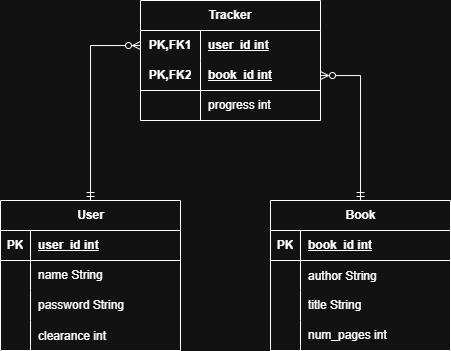

The diagram above was exported from draw.io. Its source (the exported page's mxGraphModel, read from the mxfile embedded in the PNG):
<mxGraphModel dx="1141" dy="722" grid="1" gridSize="10" guides="1" tooltips="1" connect="1" arrows="1" fold="1" page="1" pageScale="1" pageWidth="850" pageHeight="1100" math="0" shadow="0">
  <root>
    <mxCell id="0" />
    <mxCell id="1" parent="0" />
    <mxCell id="_njZCjuHq78mWN29egpX-56" style="edgeStyle=orthogonalEdgeStyle;rounded=0;orthogonalLoop=1;jettySize=auto;html=1;endArrow=ERzeroToMany;endFill=0;startArrow=ERmandOne;startFill=0;" edge="1" parent="1" source="_njZCjuHq78mWN29egpX-1" target="_njZCjuHq78mWN29egpX-44">
      <mxGeometry relative="1" as="geometry" />
    </mxCell>
    <mxCell id="_njZCjuHq78mWN29egpX-1" value="User" style="shape=table;startSize=30;container=1;collapsible=1;childLayout=tableLayout;fixedRows=1;rowLines=0;fontStyle=1;align=center;resizeLast=1;html=1;" vertex="1" parent="1">
      <mxGeometry x="240" y="400" width="180" height="150" as="geometry" />
    </mxCell>
    <mxCell id="_njZCjuHq78mWN29egpX-2" value="" style="shape=tableRow;horizontal=0;startSize=0;swimlaneHead=0;swimlaneBody=0;fillColor=none;collapsible=0;dropTarget=0;points=[[0,0.5],[1,0.5]];portConstraint=eastwest;top=0;left=0;right=0;bottom=1;" vertex="1" parent="_njZCjuHq78mWN29egpX-1">
      <mxGeometry y="30" width="180" height="30" as="geometry" />
    </mxCell>
    <mxCell id="_njZCjuHq78mWN29egpX-3" value="PK" style="shape=partialRectangle;connectable=0;fillColor=none;top=0;left=0;bottom=0;right=0;fontStyle=1;overflow=hidden;whiteSpace=wrap;html=1;" vertex="1" parent="_njZCjuHq78mWN29egpX-2">
      <mxGeometry width="30" height="30" as="geometry">
        <mxRectangle width="30" height="30" as="alternateBounds" />
      </mxGeometry>
    </mxCell>
    <mxCell id="_njZCjuHq78mWN29egpX-4" value="user_id int" style="shape=partialRectangle;connectable=0;fillColor=none;top=0;left=0;bottom=0;right=0;align=left;spacingLeft=6;fontStyle=5;overflow=hidden;whiteSpace=wrap;html=1;" vertex="1" parent="_njZCjuHq78mWN29egpX-2">
      <mxGeometry x="30" width="150" height="30" as="geometry">
        <mxRectangle width="150" height="30" as="alternateBounds" />
      </mxGeometry>
    </mxCell>
    <mxCell id="_njZCjuHq78mWN29egpX-5" value="" style="shape=tableRow;horizontal=0;startSize=0;swimlaneHead=0;swimlaneBody=0;fillColor=none;collapsible=0;dropTarget=0;points=[[0,0.5],[1,0.5]];portConstraint=eastwest;top=0;left=0;right=0;bottom=0;" vertex="1" parent="_njZCjuHq78mWN29egpX-1">
      <mxGeometry y="60" width="180" height="30" as="geometry" />
    </mxCell>
    <mxCell id="_njZCjuHq78mWN29egpX-6" value="" style="shape=partialRectangle;connectable=0;fillColor=none;top=0;left=0;bottom=0;right=0;editable=1;overflow=hidden;whiteSpace=wrap;html=1;" vertex="1" parent="_njZCjuHq78mWN29egpX-5">
      <mxGeometry width="30" height="30" as="geometry">
        <mxRectangle width="30" height="30" as="alternateBounds" />
      </mxGeometry>
    </mxCell>
    <mxCell id="_njZCjuHq78mWN29egpX-7" value="name String" style="shape=partialRectangle;connectable=0;fillColor=none;top=0;left=0;bottom=0;right=0;align=left;spacingLeft=6;overflow=hidden;whiteSpace=wrap;html=1;" vertex="1" parent="_njZCjuHq78mWN29egpX-5">
      <mxGeometry x="30" width="150" height="30" as="geometry">
        <mxRectangle width="150" height="30" as="alternateBounds" />
      </mxGeometry>
    </mxCell>
    <mxCell id="_njZCjuHq78mWN29egpX-8" value="" style="shape=tableRow;horizontal=0;startSize=0;swimlaneHead=0;swimlaneBody=0;fillColor=none;collapsible=0;dropTarget=0;points=[[0,0.5],[1,0.5]];portConstraint=eastwest;top=0;left=0;right=0;bottom=0;" vertex="1" parent="_njZCjuHq78mWN29egpX-1">
      <mxGeometry y="90" width="180" height="30" as="geometry" />
    </mxCell>
    <mxCell id="_njZCjuHq78mWN29egpX-9" value="" style="shape=partialRectangle;connectable=0;fillColor=none;top=0;left=0;bottom=0;right=0;editable=1;overflow=hidden;whiteSpace=wrap;html=1;" vertex="1" parent="_njZCjuHq78mWN29egpX-8">
      <mxGeometry width="30" height="30" as="geometry">
        <mxRectangle width="30" height="30" as="alternateBounds" />
      </mxGeometry>
    </mxCell>
    <mxCell id="_njZCjuHq78mWN29egpX-10" value="password String" style="shape=partialRectangle;connectable=0;fillColor=none;top=0;left=0;bottom=0;right=0;align=left;spacingLeft=6;overflow=hidden;whiteSpace=wrap;html=1;" vertex="1" parent="_njZCjuHq78mWN29egpX-8">
      <mxGeometry x="30" width="150" height="30" as="geometry">
        <mxRectangle width="150" height="30" as="alternateBounds" />
      </mxGeometry>
    </mxCell>
    <mxCell id="_njZCjuHq78mWN29egpX-64" value="" style="shape=tableRow;horizontal=0;startSize=0;swimlaneHead=0;swimlaneBody=0;fillColor=none;collapsible=0;dropTarget=0;points=[[0,0.5],[1,0.5]];portConstraint=eastwest;top=0;left=0;right=0;bottom=0;" vertex="1" parent="_njZCjuHq78mWN29egpX-1">
      <mxGeometry y="120" width="180" height="30" as="geometry" />
    </mxCell>
    <mxCell id="_njZCjuHq78mWN29egpX-65" value="" style="shape=partialRectangle;connectable=0;fillColor=none;top=0;left=0;bottom=0;right=0;editable=1;overflow=hidden;" vertex="1" parent="_njZCjuHq78mWN29egpX-64">
      <mxGeometry width="30" height="30" as="geometry">
        <mxRectangle width="30" height="30" as="alternateBounds" />
      </mxGeometry>
    </mxCell>
    <mxCell id="_njZCjuHq78mWN29egpX-66" value="clearance int" style="shape=partialRectangle;connectable=0;fillColor=none;top=0;left=0;bottom=0;right=0;align=left;spacingLeft=6;overflow=hidden;" vertex="1" parent="_njZCjuHq78mWN29egpX-64">
      <mxGeometry x="30" width="150" height="30" as="geometry">
        <mxRectangle width="150" height="30" as="alternateBounds" />
      </mxGeometry>
    </mxCell>
    <mxCell id="_njZCjuHq78mWN29egpX-57" style="edgeStyle=orthogonalEdgeStyle;rounded=0;orthogonalLoop=1;jettySize=auto;html=1;endArrow=ERzeroToMany;endFill=0;startArrow=ERmandOne;startFill=0;" edge="1" parent="1" source="_njZCjuHq78mWN29egpX-17" target="_njZCjuHq78mWN29egpX-47">
      <mxGeometry relative="1" as="geometry" />
    </mxCell>
    <mxCell id="_njZCjuHq78mWN29egpX-17" value="Book" style="shape=table;startSize=30;container=1;collapsible=1;childLayout=tableLayout;fixedRows=1;rowLines=0;fontStyle=1;align=center;resizeLast=1;html=1;" vertex="1" parent="1">
      <mxGeometry x="510" y="400" width="180" height="150" as="geometry" />
    </mxCell>
    <mxCell id="_njZCjuHq78mWN29egpX-18" value="" style="shape=tableRow;horizontal=0;startSize=0;swimlaneHead=0;swimlaneBody=0;fillColor=none;collapsible=0;dropTarget=0;points=[[0,0.5],[1,0.5]];portConstraint=eastwest;top=0;left=0;right=0;bottom=1;" vertex="1" parent="_njZCjuHq78mWN29egpX-17">
      <mxGeometry y="30" width="180" height="30" as="geometry" />
    </mxCell>
    <mxCell id="_njZCjuHq78mWN29egpX-19" value="PK" style="shape=partialRectangle;connectable=0;fillColor=none;top=0;left=0;bottom=0;right=0;fontStyle=1;overflow=hidden;whiteSpace=wrap;html=1;" vertex="1" parent="_njZCjuHq78mWN29egpX-18">
      <mxGeometry width="30" height="30" as="geometry">
        <mxRectangle width="30" height="30" as="alternateBounds" />
      </mxGeometry>
    </mxCell>
    <mxCell id="_njZCjuHq78mWN29egpX-20" value="book_id int" style="shape=partialRectangle;connectable=0;fillColor=none;top=0;left=0;bottom=0;right=0;align=left;spacingLeft=6;fontStyle=5;overflow=hidden;whiteSpace=wrap;html=1;" vertex="1" parent="_njZCjuHq78mWN29egpX-18">
      <mxGeometry x="30" width="150" height="30" as="geometry">
        <mxRectangle width="150" height="30" as="alternateBounds" />
      </mxGeometry>
    </mxCell>
    <mxCell id="_njZCjuHq78mWN29egpX-58" value="" style="shape=tableRow;horizontal=0;startSize=0;swimlaneHead=0;swimlaneBody=0;fillColor=none;collapsible=0;dropTarget=0;points=[[0,0.5],[1,0.5]];portConstraint=eastwest;top=0;left=0;right=0;bottom=0;" vertex="1" parent="_njZCjuHq78mWN29egpX-17">
      <mxGeometry y="60" width="180" height="30" as="geometry" />
    </mxCell>
    <mxCell id="_njZCjuHq78mWN29egpX-59" value="" style="shape=partialRectangle;connectable=0;fillColor=none;top=0;left=0;bottom=0;right=0;editable=1;overflow=hidden;" vertex="1" parent="_njZCjuHq78mWN29egpX-58">
      <mxGeometry width="30" height="30" as="geometry">
        <mxRectangle width="30" height="30" as="alternateBounds" />
      </mxGeometry>
    </mxCell>
    <mxCell id="_njZCjuHq78mWN29egpX-60" value="author String" style="shape=partialRectangle;connectable=0;fillColor=none;top=0;left=0;bottom=0;right=0;align=left;spacingLeft=6;overflow=hidden;" vertex="1" parent="_njZCjuHq78mWN29egpX-58">
      <mxGeometry x="30" width="150" height="30" as="geometry">
        <mxRectangle width="150" height="30" as="alternateBounds" />
      </mxGeometry>
    </mxCell>
    <mxCell id="_njZCjuHq78mWN29egpX-21" value="" style="shape=tableRow;horizontal=0;startSize=0;swimlaneHead=0;swimlaneBody=0;fillColor=none;collapsible=0;dropTarget=0;points=[[0,0.5],[1,0.5]];portConstraint=eastwest;top=0;left=0;right=0;bottom=0;" vertex="1" parent="_njZCjuHq78mWN29egpX-17">
      <mxGeometry y="90" width="180" height="30" as="geometry" />
    </mxCell>
    <mxCell id="_njZCjuHq78mWN29egpX-22" value="" style="shape=partialRectangle;connectable=0;fillColor=none;top=0;left=0;bottom=0;right=0;editable=1;overflow=hidden;whiteSpace=wrap;html=1;" vertex="1" parent="_njZCjuHq78mWN29egpX-21">
      <mxGeometry width="30" height="30" as="geometry">
        <mxRectangle width="30" height="30" as="alternateBounds" />
      </mxGeometry>
    </mxCell>
    <mxCell id="_njZCjuHq78mWN29egpX-23" value="title String" style="shape=partialRectangle;connectable=0;fillColor=none;top=0;left=0;bottom=0;right=0;align=left;spacingLeft=6;overflow=hidden;whiteSpace=wrap;html=1;" vertex="1" parent="_njZCjuHq78mWN29egpX-21">
      <mxGeometry x="30" width="150" height="30" as="geometry">
        <mxRectangle width="150" height="30" as="alternateBounds" />
      </mxGeometry>
    </mxCell>
    <mxCell id="_njZCjuHq78mWN29egpX-24" value="" style="shape=tableRow;horizontal=0;startSize=0;swimlaneHead=0;swimlaneBody=0;fillColor=none;collapsible=0;dropTarget=0;points=[[0,0.5],[1,0.5]];portConstraint=eastwest;top=0;left=0;right=0;bottom=0;" vertex="1" parent="_njZCjuHq78mWN29egpX-17">
      <mxGeometry y="120" width="180" height="30" as="geometry" />
    </mxCell>
    <mxCell id="_njZCjuHq78mWN29egpX-25" value="" style="shape=partialRectangle;connectable=0;fillColor=none;top=0;left=0;bottom=0;right=0;editable=1;overflow=hidden;whiteSpace=wrap;html=1;" vertex="1" parent="_njZCjuHq78mWN29egpX-24">
      <mxGeometry width="30" height="30" as="geometry">
        <mxRectangle width="30" height="30" as="alternateBounds" />
      </mxGeometry>
    </mxCell>
    <mxCell id="_njZCjuHq78mWN29egpX-26" value="num_pages int" style="shape=partialRectangle;connectable=0;fillColor=none;top=0;left=0;bottom=0;right=0;align=left;spacingLeft=6;overflow=hidden;whiteSpace=wrap;html=1;" vertex="1" parent="_njZCjuHq78mWN29egpX-24">
      <mxGeometry x="30" width="150" height="30" as="geometry">
        <mxRectangle width="150" height="30" as="alternateBounds" />
      </mxGeometry>
    </mxCell>
    <mxCell id="_njZCjuHq78mWN29egpX-43" value="Tracker" style="shape=table;startSize=30;container=1;collapsible=1;childLayout=tableLayout;fixedRows=1;rowLines=0;fontStyle=1;align=center;resizeLast=1;html=1;whiteSpace=wrap;" vertex="1" parent="1">
      <mxGeometry x="380" y="200" width="180" height="120" as="geometry" />
    </mxCell>
    <mxCell id="_njZCjuHq78mWN29egpX-44" value="" style="shape=tableRow;horizontal=0;startSize=0;swimlaneHead=0;swimlaneBody=0;fillColor=none;collapsible=0;dropTarget=0;points=[[0,0.5],[1,0.5]];portConstraint=eastwest;top=0;left=0;right=0;bottom=0;html=1;" vertex="1" parent="_njZCjuHq78mWN29egpX-43">
      <mxGeometry y="30" width="180" height="30" as="geometry" />
    </mxCell>
    <mxCell id="_njZCjuHq78mWN29egpX-45" value="PK,FK1" style="shape=partialRectangle;connectable=0;fillColor=none;top=0;left=0;bottom=0;right=0;fontStyle=1;overflow=hidden;html=1;whiteSpace=wrap;" vertex="1" parent="_njZCjuHq78mWN29egpX-44">
      <mxGeometry width="60" height="30" as="geometry">
        <mxRectangle width="60" height="30" as="alternateBounds" />
      </mxGeometry>
    </mxCell>
    <mxCell id="_njZCjuHq78mWN29egpX-46" value="user_id int" style="shape=partialRectangle;connectable=0;fillColor=none;top=0;left=0;bottom=0;right=0;align=left;spacingLeft=6;fontStyle=5;overflow=hidden;html=1;whiteSpace=wrap;" vertex="1" parent="_njZCjuHq78mWN29egpX-44">
      <mxGeometry x="60" width="120" height="30" as="geometry">
        <mxRectangle width="120" height="30" as="alternateBounds" />
      </mxGeometry>
    </mxCell>
    <mxCell id="_njZCjuHq78mWN29egpX-47" value="" style="shape=tableRow;horizontal=0;startSize=0;swimlaneHead=0;swimlaneBody=0;fillColor=none;collapsible=0;dropTarget=0;points=[[0,0.5],[1,0.5]];portConstraint=eastwest;top=0;left=0;right=0;bottom=1;html=1;" vertex="1" parent="_njZCjuHq78mWN29egpX-43">
      <mxGeometry y="60" width="180" height="30" as="geometry" />
    </mxCell>
    <mxCell id="_njZCjuHq78mWN29egpX-48" value="PK,FK2" style="shape=partialRectangle;connectable=0;fillColor=none;top=0;left=0;bottom=0;right=0;fontStyle=1;overflow=hidden;html=1;whiteSpace=wrap;" vertex="1" parent="_njZCjuHq78mWN29egpX-47">
      <mxGeometry width="60" height="30" as="geometry">
        <mxRectangle width="60" height="30" as="alternateBounds" />
      </mxGeometry>
    </mxCell>
    <mxCell id="_njZCjuHq78mWN29egpX-49" value="book_id int" style="shape=partialRectangle;connectable=0;fillColor=none;top=0;left=0;bottom=0;right=0;align=left;spacingLeft=6;fontStyle=5;overflow=hidden;html=1;whiteSpace=wrap;" vertex="1" parent="_njZCjuHq78mWN29egpX-47">
      <mxGeometry x="60" width="120" height="30" as="geometry">
        <mxRectangle width="120" height="30" as="alternateBounds" />
      </mxGeometry>
    </mxCell>
    <mxCell id="_njZCjuHq78mWN29egpX-50" value="" style="shape=tableRow;horizontal=0;startSize=0;swimlaneHead=0;swimlaneBody=0;fillColor=none;collapsible=0;dropTarget=0;points=[[0,0.5],[1,0.5]];portConstraint=eastwest;top=0;left=0;right=0;bottom=0;html=1;" vertex="1" parent="_njZCjuHq78mWN29egpX-43">
      <mxGeometry y="90" width="180" height="30" as="geometry" />
    </mxCell>
    <mxCell id="_njZCjuHq78mWN29egpX-51" value="" style="shape=partialRectangle;connectable=0;fillColor=none;top=0;left=0;bottom=0;right=0;editable=1;overflow=hidden;html=1;whiteSpace=wrap;" vertex="1" parent="_njZCjuHq78mWN29egpX-50">
      <mxGeometry width="60" height="30" as="geometry">
        <mxRectangle width="60" height="30" as="alternateBounds" />
      </mxGeometry>
    </mxCell>
    <mxCell id="_njZCjuHq78mWN29egpX-52" value="progress int" style="shape=partialRectangle;connectable=0;fillColor=none;top=0;left=0;bottom=0;right=0;align=left;spacingLeft=6;overflow=hidden;html=1;whiteSpace=wrap;" vertex="1" parent="_njZCjuHq78mWN29egpX-50">
      <mxGeometry x="60" width="120" height="30" as="geometry">
        <mxRectangle width="120" height="30" as="alternateBounds" />
      </mxGeometry>
    </mxCell>
  </root>
</mxGraphModel>